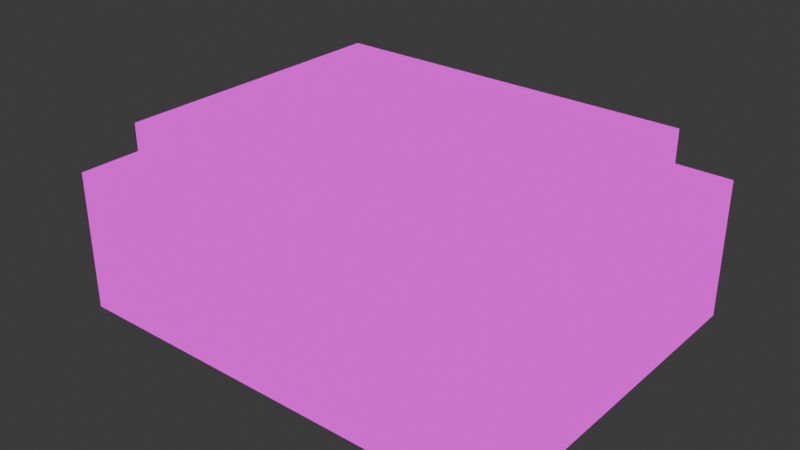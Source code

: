 # Source: Radio.blend  (saved by Blender 4.5.90; exported with 4.5.12 LTS)
import bpy
from mathutils import Matrix  # noqa: F401  (used for matrix-valued properties, if any)

bpy.ops.wm.read_factory_settings(use_empty=True)
scene = bpy.context.scene
scene.name = 'Scene'

# ---- collections
col_collection = bpy.data.collections.new('Collection'); scene.collection.children.link(col_collection)

# ---- images (referenced by path relative to the original .blend; pixels are not part of the script)
import os
ASSET_DIR = os.environ.get("B2B_ASSET_DIR", "")  # directory of the original .blend (textures are referenced by path, not embedded)
HERE = os.path.dirname(os.path.abspath(__file__))  # packed textures are extracted next to this script under _unpacked/

def load_image(name, relpath, width, height, colorspace="sRGB"):
    """Load a texture the original file referenced (path relative to the .blend, or extracted next to this script)."""
    p = next((c for c in (os.path.join(HERE, relpath), os.path.join(ASSET_DIR, relpath)) if relpath and os.path.exists(c)), "")
    if p:
        img = bpy.data.images.load(p, check_existing=True)
        img.name = name
    else:  # same state as the original file: an image datablock whose file is absent (Cycles renders it pink)
        img = bpy.data.images.new(name, width, height)
        img.source = "FILE"
        img.filepath = "//" + (relpath or name)
    img.colorspace_settings.name = colorspace
    return img
img_textura_radio_png = load_image('Textura radio.png', 'Textura radio.png', 1024, 1024, 'sRGB')

# ---- materials (node trees are filled in below, after node groups)
mat_material_001 = bpy.data.materials.new('Material.001')

# ---- material node trees
mat_material_001.use_nodes = True; mat_material_001.node_tree.nodes.clear()
_N = mat_material_001.node_tree.nodes; _L = mat_material_001.node_tree.links
n0 = _N.new('ShaderNodeOutputMaterial'); n0.name = 'Material Output'; n0.location = (200, 100)
n1 = _N.new('ShaderNodeEmission'); n1.name = 'Emission'; n1.location = (-200, 100)
n2 = _N.new('ShaderNodeTexImage'); n2.name = 'Image Texture'; n2.location = (-490, 80)
n2.image = img_textura_radio_png
_L.new(n1.outputs[0], n0.inputs[0])
_L.new(n2.outputs[0], n1.inputs[0])
n0.is_active_output = True

# ---- world
world_world = bpy.data.worlds.new('World'); scene.world = world_world
world_world.use_nodes = True; world_world.node_tree.nodes.clear()
_N = world_world.node_tree.nodes; _L = world_world.node_tree.links
n0 = _N.new('ShaderNodeOutputWorld'); n0.name = 'World Output'; n0.location = (200, 100)
n1 = _N.new('ShaderNodeBackground'); n1.name = 'Background'; n1.location = (-200, 100)
n1.inputs[0].default_value = (0.05088, 0.05088, 0.05088, 1.0)
_L.new(n1.outputs[0], n0.inputs[0])
n0.is_active_output = True
world_world.color = (0.05088, 0.05088, 0.05088)
world_world.sun_shadow_jitter_overblur = 0.0

# ---- meshes
me_cube_001 = bpy.data.meshes.new('Cube.001')
me_cube_001.from_pydata([(-1.0, -1.0, -1.0), (-0.817, -0.817, 1.0), (-1.0, 1.0, -1.0), (-0.817, 0.817, 1.0), (1.0, -1.0, -1.0), (0.817, -0.817, 1.0), (1.0, 1.0, -1.0), (0.817, 0.817, 1.0), (-1.0, -1.0, 1.0), (-1.0, 1.0, 1.0), (1.0, 1.0, 1.0), (1.0, -1.0, 1.0), (-0.817, -0.817, 1.692), (-0.817, 0.817, 1.692), (0.817, 0.817, 1.692), (0.817, -0.817, 1.692), (0.9072, -0.9806, 0.4227), (0.9072, -1.082, 0.4227), (0.848, -0.9806, 0.08904), (0.848, -1.082, 0.08904), (0.7297, -0.9806, 0.08904), (0.7297, -1.082, 0.08904), (0.6705, -0.9806, 0.4227), (0.6705, -1.082, 0.4227), (0.7297, -0.9806, 0.7564), (0.7297, -1.082, 0.7564), (0.848, -0.9806, 0.7564), (0.848, -1.082, 0.7564), (-0.7296, -1.004, 0.4227), (-0.7296, -1.058, 0.4227), (-0.7609, -1.004, 0.2461), (-0.7609, -1.058, 0.2461), (-0.8235, -1.004, 0.2461), (-0.8235, -1.058, 0.2461), (-0.8548, -1.004, 0.4227), (-0.8548, -1.058, 0.4227), (-0.8235, -1.004, 0.5993), (-0.8235, -1.058, 0.5993), (-0.7609, -1.004, 0.5993), (-0.7609, -1.058, 0.5993), (-0.5434, -1.004, 0.4227), (-0.5434, -1.058, 0.4227), (-0.5747, -1.004, 0.2461), (-0.5747, -1.058, 0.2461), (-0.6374, -1.004, 0.2461), (-0.6374, -1.058, 0.2461), (-0.6687, -1.004, 0.4227), (-0.6687, -1.058, 0.4227), (-0.6374, -1.004, 0.5993), (-0.6374, -1.058, 0.5993), (-0.5747, -1.004, 0.5993), (-0.5747, -1.058, 0.5993)], [], [(0, 8, 9, 2), (2, 9, 10, 6), (6, 10, 11, 4), (4, 11, 8, 0), (2, 6, 4, 0), (5, 7, 14, 15), (1, 3, 9, 8), (3, 7, 10, 9), (7, 5, 11, 10), (5, 1, 8, 11), (14, 13, 12, 15), (3, 1, 12, 13), (1, 5, 15, 12), (7, 3, 13, 14), (16, 17, 19, 18), (18, 19, 21, 20), (20, 21, 23, 22), (22, 23, 25, 24), (19, 17, 27, 25, 23, 21), (24, 25, 27, 26), (26, 27, 17, 16), (28, 29, 31, 30), (30, 31, 33, 32), (32, 33, 35, 34), (34, 35, 37, 36), (31, 29, 39, 37, 35, 33), (36, 37, 39, 38), (38, 39, 29, 28), (40, 41, 43, 42), (42, 43, 45, 44), (44, 45, 47, 46), (46, 47, 49, 48), (43, 41, 51, 49, 47, 45), (48, 49, 51, 50), (50, 51, 41, 40)])
_uv = me_cube_001.uv_layers.new(name='UVMap')
_uv.uv.foreach_set('vector', [0.4825, 0.5114, 0.4825, 0.5114, 0.4825, 0.7667, 0.4825, 0.7667, 0.4825, 0.7667, 0.4825, 0.7667, 0.8073, 0.7667, 0.8073, 0.7667, 0.8073, 0.7667, 0.8073, 0.7667, 0.8073, 0.5114, 0.8073, 0.5114, 0.9869, -0.003097, 0.9869, 0.2763, 0.03412, 0.2763, 0.03412, -0.003097, 0.4825, 0.7667, 0.8073, 0.7667, 0.8073, 0.5114, 0.4825, 0.5114, 0.9419, 0.4118, 0.9419, 0.6621, 0.9419, 0.6621, 0.9419, 0.4118, 0.5123, 0.5348, 0.5123, 0.7434, 0.4825, 0.7667, 0.4825, 0.5114, 0.5123, 0.7434, 0.7776, 0.7434, 0.8073, 0.7667, 0.4825, 0.7667, 0.7776, 0.7434, 0.7776, 0.5348, 0.8073, 0.5114, 0.8073, 0.7667, 0.7776, 0.5348, 0.5123, 0.5348, 0.4825, 0.5114, 0.8073, 0.5114, 0.7216, 0.8694, 0.01472, 0.8694, 0.01472, 0.4371, 0.7216, 0.4371, 0.6234, 0.6621, 0.6234, 0.4118, 0.6234, 0.4118, 0.6234, 0.6621, 0.2314, 0.3071, 0.9934, 0.3071, 0.9934, 0.3568, 0.2314, 0.3568, 0.9419, 0.6621, 0.6234, 0.6621, 0.6234, 0.6621, 0.9419, 0.6621, 0.9097, 0.8705, 0.9097, 0.8705, 0.8677, 0.7978, 0.8677, 0.7978, 0.8677, 0.7978, 0.8677, 0.7978, 0.7837, 0.7978, 0.7837, 0.7978, 0.7837, 0.7978, 0.7837, 0.7978, 0.7417, 0.8705, 0.7417, 0.8705, 0.7417, 0.8705, 0.7417, 0.8705, 0.7837, 0.9433, 0.7837, 0.9433, 0.8677, 0.7978, 0.9097, 0.8705, 0.8677, 0.9433, 0.7837, 0.9433, 0.7417, 0.8705, 0.7837, 0.7978, 0.7837, 0.9433, 0.7837, 0.9433, 0.8677, 0.9433, 0.8677, 0.9433, 0.8677, 0.9433, 0.8677, 0.9433, 0.9097, 0.8705, 0.9097, 0.8705, 0.9064, 0.8736, 0.9064, 0.8736, 0.8653, 0.8024, 0.8653, 0.8024, 0.8653, 0.8024, 0.8653, 0.8024, 0.7831, 0.8024, 0.7831, 0.8024, 0.7831, 0.8024, 0.7831, 0.8024, 0.742, 0.8736, 0.742, 0.8736, 0.742, 0.8736, 0.742, 0.8736, 0.7831, 0.9448, 0.7831, 0.9448, 0.8653, 0.8024, 0.9064, 0.8736, 0.8653, 0.9448, 0.7831, 0.9448, 0.742, 0.8736, 0.7831, 0.8024, 0.7831, 0.9448, 0.7831, 0.9448, 0.8653, 0.9448, 0.8653, 0.9448, 0.8653, 0.9448, 0.8653, 0.9448, 0.9064, 0.8736, 0.9064, 0.8736, 0.9063, 0.8736, 0.9063, 0.8736, 0.8652, 0.8024, 0.8652, 0.8024, 0.8652, 0.8024, 0.8652, 0.8024, 0.7829, 0.8024, 0.7829, 0.8024, 0.7829, 0.8024, 0.7829, 0.8024, 0.7418, 0.8736, 0.7418, 0.8736, 0.7418, 0.8736, 0.7418, 0.8736, 0.7829, 0.9448, 0.7829, 0.9448, 0.8652, 0.8024, 0.9063, 0.8736, 0.8652, 0.9448, 0.7829, 0.9448, 0.7418, 0.8736, 0.7829, 0.8024, 0.7829, 0.9448, 0.7829, 0.9448, 0.8652, 0.9448, 0.8652, 0.9448, 0.8652, 0.9448, 0.8652, 0.9448, 0.9063, 0.8736, 0.9063, 0.8736])
me_cube_001.materials.append(mat_material_001)
me_cube_001.update()

# ---- objects
ob_empty = bpy.data.objects.new('Empty', None)
ob_empty_001 = bpy.data.objects.new('Empty.001', None)
ob_cube = bpy.data.objects.new('Cube', me_cube_001)

# ---- transforms, parenting, visibility, modifiers, constraints
ob_empty.location = (-10.04, -2.997e-07, 2.231)
ob_empty.rotation_euler = (1.571, -0.0, -0.0)
ob_empty.scale = (1.815, 1.815, 1.815)
ob_empty.empty_display_type = 'IMAGE'
ob_empty.empty_display_size = 5.0
ob_empty.empty_image_depth = 'BACK'
ob_empty.show_empty_image_perspective = False
ob_empty.empty_image_side = 'FRONT'
ob_empty_001.location = (8.356, -2.473e-07, 1.84)
ob_empty_001.rotation_euler = (1.571, -0.0, -0.0)
ob_empty_001.scale = (1.815, 1.815, 1.815)
ob_empty_001.empty_display_type = 'IMAGE'
ob_empty_001.empty_display_size = 5.0
ob_empty_001.empty_image_depth = 'BACK'
ob_empty_001.show_empty_image_perspective = False
ob_empty_001.empty_image_side = 'FRONT'
ob_cube.location = (0.0, 0.0, 0.0)
ob_cube.scale = (2.434, 1.914, 0.7474)

# ---- collection membership
col_collection.objects.link(ob_empty)
col_collection.objects.link(ob_empty_001)
col_collection.objects.link(ob_cube)

# ---- scene / render settings (as saved in the file)
scene.frame_start = 1; scene.frame_end = 250; scene.frame_set(1)
scene.render.engine = 'BLENDER_EEVEE_NEXT'
bpy.context.view_layer.update()

# ---- added for rendering (the .blend has no active camera): camera
cam_auto = bpy.data.cameras.new('AutoCamera')
cam_auto.lens = 50.0
cam_auto.sensor_width = 36.0
cam_auto.clip_end = 1000.0
ob_auto_camera = bpy.data.objects.new('AutoCamera', cam_auto)
scene.collection.objects.link(ob_auto_camera)
ob_auto_camera.location = (6.11073, -7.41143, 5.14732)
ob_auto_camera.rotation_euler = (1.09748, -7.21219e-08, 0.694738)
scene.camera = ob_auto_camera
bpy.context.view_layer.update()

